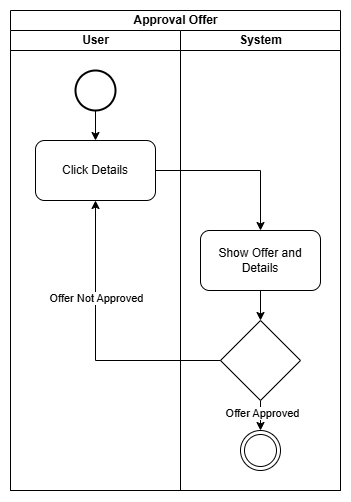

The diagram above was exported from draw.io. Its source (the exported page's mxGraphModel, read from the mxfile embedded in the PNG):
<mxGraphModel dx="1303" dy="659" grid="1" gridSize="10" guides="1" tooltips="1" connect="1" arrows="1" fold="1" page="1" pageScale="1" pageWidth="850" pageHeight="1100" math="0" shadow="0">
  <root>
    <mxCell id="0" />
    <mxCell id="1" parent="0" />
    <mxCell id="VbB9m9Vgpi63MHJ6G7Pc-1" value="Approval Offer" style="swimlane;childLayout=stackLayout;resizeParent=1;resizeParentMax=0;startSize=20;html=1;" vertex="1" parent="1">
      <mxGeometry x="630.0000000000005" y="50" width="330" height="480" as="geometry" />
    </mxCell>
    <mxCell id="VbB9m9Vgpi63MHJ6G7Pc-2" value="User" style="swimlane;startSize=20;html=1;" vertex="1" parent="VbB9m9Vgpi63MHJ6G7Pc-1">
      <mxGeometry y="20" width="170" height="460" as="geometry" />
    </mxCell>
    <mxCell id="VbB9m9Vgpi63MHJ6G7Pc-15" style="edgeStyle=orthogonalEdgeStyle;rounded=0;orthogonalLoop=1;jettySize=auto;html=1;" edge="1" parent="VbB9m9Vgpi63MHJ6G7Pc-2" source="VbB9m9Vgpi63MHJ6G7Pc-5" target="VbB9m9Vgpi63MHJ6G7Pc-7">
      <mxGeometry relative="1" as="geometry" />
    </mxCell>
    <mxCell id="VbB9m9Vgpi63MHJ6G7Pc-5" value="" style="strokeWidth=2;html=1;shape=mxgraph.flowchart.start_2;whiteSpace=wrap;" vertex="1" parent="VbB9m9Vgpi63MHJ6G7Pc-2">
      <mxGeometry x="65" y="40" width="40" height="40" as="geometry" />
    </mxCell>
    <mxCell id="VbB9m9Vgpi63MHJ6G7Pc-7" value="Click Details" style="rounded=1;whiteSpace=wrap;html=1;" vertex="1" parent="VbB9m9Vgpi63MHJ6G7Pc-2">
      <mxGeometry x="24.999999999999545" y="110" width="120" height="60" as="geometry" />
    </mxCell>
    <mxCell id="VbB9m9Vgpi63MHJ6G7Pc-3" value="System" style="swimlane;startSize=20;html=1;" vertex="1" parent="VbB9m9Vgpi63MHJ6G7Pc-1">
      <mxGeometry x="170" y="20" width="160" height="460" as="geometry" />
    </mxCell>
    <mxCell id="VbB9m9Vgpi63MHJ6G7Pc-6" value="" style="ellipse;shape=doubleEllipse;html=1;dashed=0;whiteSpace=wrap;aspect=fixed;" vertex="1" parent="VbB9m9Vgpi63MHJ6G7Pc-3">
      <mxGeometry x="60" y="400" width="40" height="40" as="geometry" />
    </mxCell>
    <mxCell id="VbB9m9Vgpi63MHJ6G7Pc-16" style="edgeStyle=orthogonalEdgeStyle;rounded=0;orthogonalLoop=1;jettySize=auto;html=1;entryX=0.5;entryY=0;entryDx=0;entryDy=0;" edge="1" parent="VbB9m9Vgpi63MHJ6G7Pc-3" source="VbB9m9Vgpi63MHJ6G7Pc-8" target="VbB9m9Vgpi63MHJ6G7Pc-9">
      <mxGeometry relative="1" as="geometry" />
    </mxCell>
    <mxCell id="VbB9m9Vgpi63MHJ6G7Pc-8" value="Show Offer and Details" style="rounded=1;whiteSpace=wrap;html=1;" vertex="1" parent="VbB9m9Vgpi63MHJ6G7Pc-3">
      <mxGeometry x="19.999999999999545" y="200" width="120" height="60" as="geometry" />
    </mxCell>
    <mxCell id="VbB9m9Vgpi63MHJ6G7Pc-10" style="edgeStyle=orthogonalEdgeStyle;rounded=0;orthogonalLoop=1;jettySize=auto;html=1;entryX=0.5;entryY=0;entryDx=0;entryDy=0;" edge="1" parent="VbB9m9Vgpi63MHJ6G7Pc-3" source="VbB9m9Vgpi63MHJ6G7Pc-9" target="VbB9m9Vgpi63MHJ6G7Pc-6">
      <mxGeometry relative="1" as="geometry" />
    </mxCell>
    <mxCell id="VbB9m9Vgpi63MHJ6G7Pc-11" value="Offer Approved" style="edgeLabel;html=1;align=center;verticalAlign=middle;resizable=0;points=[];" connectable="0" vertex="1" parent="VbB9m9Vgpi63MHJ6G7Pc-10">
      <mxGeometry x="0.32" y="1" relative="1" as="geometry">
        <mxPoint as="offset" />
      </mxGeometry>
    </mxCell>
    <mxCell id="VbB9m9Vgpi63MHJ6G7Pc-9" value="" style="rhombus;whiteSpace=wrap;html=1;" vertex="1" parent="VbB9m9Vgpi63MHJ6G7Pc-3">
      <mxGeometry x="39.999999999999545" y="290" width="80" height="80" as="geometry" />
    </mxCell>
    <mxCell id="VbB9m9Vgpi63MHJ6G7Pc-12" style="edgeStyle=orthogonalEdgeStyle;rounded=0;orthogonalLoop=1;jettySize=auto;html=1;entryX=0.5;entryY=1;entryDx=0;entryDy=0;" edge="1" parent="VbB9m9Vgpi63MHJ6G7Pc-1" source="VbB9m9Vgpi63MHJ6G7Pc-9" target="VbB9m9Vgpi63MHJ6G7Pc-7">
      <mxGeometry relative="1" as="geometry" />
    </mxCell>
    <mxCell id="VbB9m9Vgpi63MHJ6G7Pc-13" value="Offer Not Approved" style="edgeLabel;html=1;align=center;verticalAlign=middle;resizable=0;points=[];" connectable="0" vertex="1" parent="VbB9m9Vgpi63MHJ6G7Pc-12">
      <mxGeometry x="0.3123" relative="1" as="geometry">
        <mxPoint as="offset" />
      </mxGeometry>
    </mxCell>
    <mxCell id="VbB9m9Vgpi63MHJ6G7Pc-14" style="edgeStyle=orthogonalEdgeStyle;rounded=0;orthogonalLoop=1;jettySize=auto;html=1;" edge="1" parent="VbB9m9Vgpi63MHJ6G7Pc-1" source="VbB9m9Vgpi63MHJ6G7Pc-7" target="VbB9m9Vgpi63MHJ6G7Pc-8">
      <mxGeometry relative="1" as="geometry" />
    </mxCell>
  </root>
</mxGraphModel>